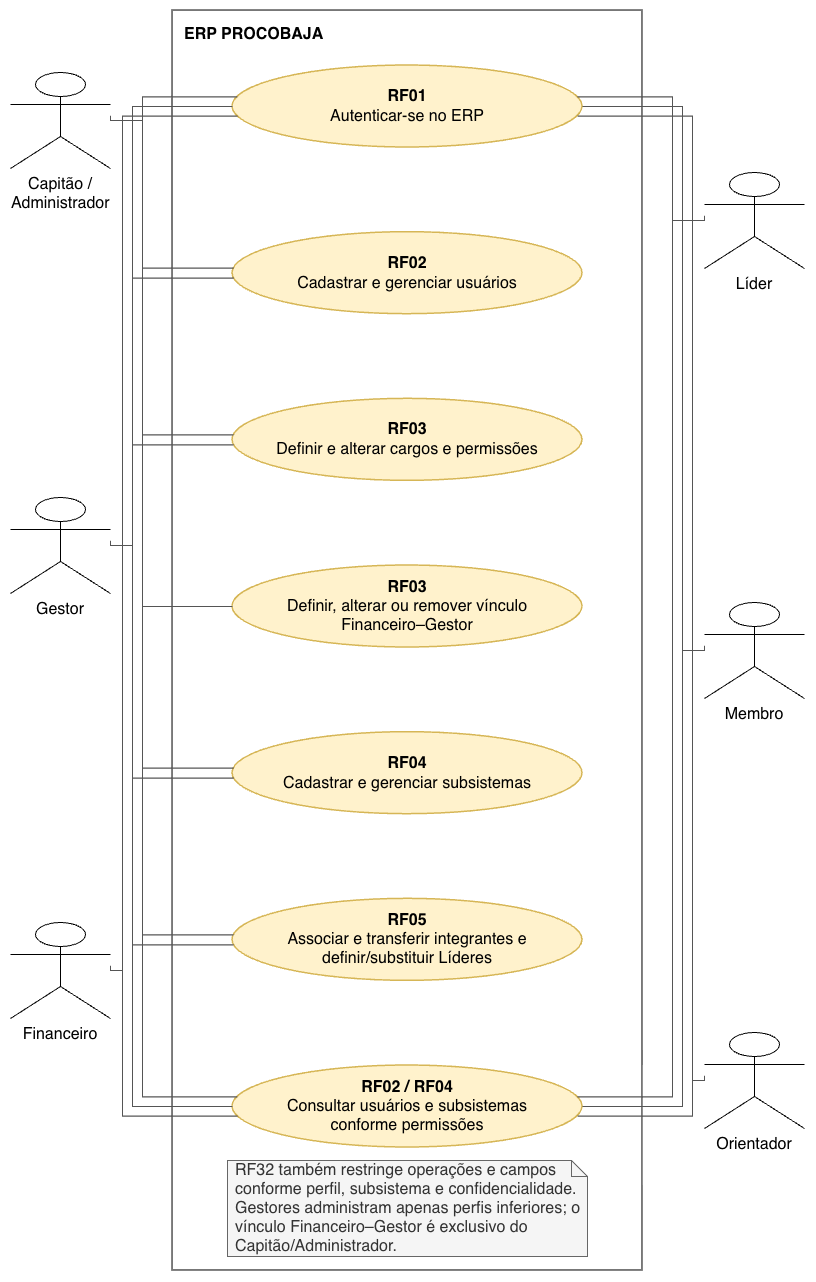

The diagram above was exported from draw.io. Its source (the exported page's mxGraphModel, read from the mxfile embedded in the PNG):
<mxGraphModel dx="2168" dy="1293" grid="1" gridSize="10" guides="1" tooltips="1" connect="1" arrows="1" fold="1" page="1" pageScale="1" pageWidth="850" pageHeight="1400" math="0" shadow="0">
  <root>
    <mxCell id="0" />
    <mxCell id="1" parent="0" />
    <mxCell id="boundary" parent="1" style="rounded=0;whiteSpace=wrap;html=1;strokeWidth=1.6;strokeColor=#555555;fillColor=none;verticalAlign=top;align=left;spacingTop=8;spacingLeft=10;fontStyle=1;fontSize=16;fontFamily=Helvetica;" value="&lt;b&gt;ERP PROCOBAJA&lt;/b&gt;" vertex="1">
      <mxGeometry height="1260" width="470" x="190" y="40" as="geometry" />
    </mxCell>
    <mxCell id="actor1" parent="1" style="shape=umlActor;verticalLabelPosition=bottom;verticalAlign=top;html=1;outlineConnect=0;fontSize=16;fontFamily=Helvetica;align=center;whiteSpace=wrap;" value="Capitão / Administrador" vertex="1">
      <mxGeometry height="96" width="100" x="28" y="102" as="geometry" />
    </mxCell>
    <mxCell id="actor2" parent="1" style="shape=umlActor;verticalLabelPosition=bottom;verticalAlign=top;html=1;outlineConnect=0;fontSize=16;fontFamily=Helvetica;align=center;whiteSpace=wrap;" value="Gestor" vertex="1">
      <mxGeometry height="96" width="100" x="28" y="527" as="geometry" />
    </mxCell>
    <mxCell id="actor3" parent="1" style="shape=umlActor;verticalLabelPosition=bottom;verticalAlign=top;html=1;outlineConnect=0;fontSize=16;fontFamily=Helvetica;align=center;whiteSpace=wrap;" value="Financeiro" vertex="1">
      <mxGeometry height="96" width="100" x="28" y="952" as="geometry" />
    </mxCell>
    <mxCell id="actor4" parent="1" style="shape=umlActor;verticalLabelPosition=bottom;verticalAlign=top;html=1;outlineConnect=0;fontSize=16;fontFamily=Helvetica;align=center;whiteSpace=wrap;" value="Líder" vertex="1">
      <mxGeometry height="96" width="100" x="722" y="202" as="geometry" />
    </mxCell>
    <mxCell id="actor5" parent="1" style="shape=umlActor;verticalLabelPosition=bottom;verticalAlign=top;html=1;outlineConnect=0;fontSize=16;fontFamily=Helvetica;align=center;whiteSpace=wrap;" value="Membro" vertex="1">
      <mxGeometry height="96" width="100" x="722" y="632" as="geometry" />
    </mxCell>
    <mxCell id="actor6" parent="1" style="shape=umlActor;verticalLabelPosition=bottom;verticalAlign=top;html=1;outlineConnect=0;fontSize=16;fontFamily=Helvetica;align=center;whiteSpace=wrap;" value="Orientador" vertex="1">
      <mxGeometry height="96" width="100" x="722" y="1062" as="geometry" />
    </mxCell>
    <mxCell id="uc1" parent="1" style="ellipse;whiteSpace=wrap;html=1;fillColor=#fff2cc;strokeColor=#d6b656;strokeWidth=1.5;fontSize=16;fontFamily=Helvetica;align=center;verticalAlign=middle;spacing=6;" value="&lt;b&gt;RF01&lt;/b&gt;&lt;br&gt;Autenticar-se no ERP" vertex="1">
      <mxGeometry height="82" width="350" x="250" y="95" as="geometry" />
    </mxCell>
    <mxCell id="uc2" parent="1" style="ellipse;whiteSpace=wrap;html=1;fillColor=#fff2cc;strokeColor=#d6b656;strokeWidth=1.5;fontSize=16;fontFamily=Helvetica;align=center;verticalAlign=middle;spacing=6;" value="&lt;b&gt;RF02&lt;/b&gt;&lt;br&gt;Cadastrar e gerenciar usuários" vertex="1">
      <mxGeometry height="82" width="350" x="250" y="261.66666666666663" as="geometry" />
    </mxCell>
    <mxCell id="uc3" parent="1" style="ellipse;whiteSpace=wrap;html=1;fillColor=#fff2cc;strokeColor=#d6b656;strokeWidth=1.5;fontSize=16;fontFamily=Helvetica;align=center;verticalAlign=middle;spacing=6;" value="&lt;b&gt;RF03&lt;/b&gt;&lt;br&gt;Definir e alterar cargos e permissões" vertex="1">
      <mxGeometry height="82" width="350" x="250" y="428.3333333333333" as="geometry" />
    </mxCell>
    <mxCell id="uc4" parent="1" style="ellipse;whiteSpace=wrap;html=1;fillColor=#fff2cc;strokeColor=#d6b656;strokeWidth=1.5;fontSize=16;fontFamily=Helvetica;align=center;verticalAlign=middle;spacing=6;" value="&lt;b&gt;RF03&lt;/b&gt;&lt;br&gt;Definir, alterar ou remover vínculo&lt;br&gt;Financeiro–Gestor" vertex="1">
      <mxGeometry height="82" width="350" x="250" y="595" as="geometry" />
    </mxCell>
    <mxCell id="uc5" parent="1" style="ellipse;whiteSpace=wrap;html=1;fillColor=#fff2cc;strokeColor=#d6b656;strokeWidth=1.5;fontSize=16;fontFamily=Helvetica;align=center;verticalAlign=middle;spacing=6;" value="&lt;b&gt;RF04&lt;/b&gt;&lt;br&gt;Cadastrar e gerenciar subsistemas" vertex="1">
      <mxGeometry height="82" width="350" x="250" y="761.6666666666666" as="geometry" />
    </mxCell>
    <mxCell id="uc6" parent="1" style="ellipse;whiteSpace=wrap;html=1;fillColor=#fff2cc;strokeColor=#d6b656;strokeWidth=1.5;fontSize=16;fontFamily=Helvetica;align=center;verticalAlign=middle;spacing=6;" value="&lt;b&gt;RF05&lt;/b&gt;&lt;br&gt;Associar e transferir integrantes e&lt;div&gt;definir/substituir Líderes&lt;/div&gt;" vertex="1">
      <mxGeometry height="82" width="350" x="250" y="928.3333333333333" as="geometry" />
    </mxCell>
    <mxCell id="uc7" parent="1" style="ellipse;whiteSpace=wrap;html=1;fillColor=#fff2cc;strokeColor=#d6b656;strokeWidth=1.5;fontSize=16;fontFamily=Helvetica;align=center;verticalAlign=middle;spacing=6;" value="&lt;b&gt;RF02 / RF04&lt;/b&gt;&lt;br&gt;Consultar usuários e subsistemas&lt;br&gt;conforme permissões" vertex="1">
      <mxGeometry height="82" width="350" x="250" y="1095" as="geometry" />
    </mxCell>
    <mxCell id="note" parent="1" style="shape=note;whiteSpace=wrap;html=1;size=16;fillColor=#f5f5f5;strokeColor=#666666;fontColor=#333333;fontSize=16;fontFamily=Helvetica;align=left;verticalAlign=middle;spacing=8;" value="RF32 também restringe operações e campos conforme perfil, subsistema e confidencialidade. Gestores administram apenas perfis inferiores; o vínculo Financeiro–Gestor é exclusivo do Capitão/Administrador." vertex="1">
      <mxGeometry height="96" width="360" x="245" y="1190" as="geometry" />
    </mxCell>
    <mxCell id="e1" edge="1" parent="1" source="actor1" style="edgeStyle=orthogonalEdgeStyle;rounded=0;orthogonalLoop=1;jettySize=auto;html=1;endArrow=none;startArrow=none;strokeColor=#555555;strokeWidth=1.2;exitX=1;exitY=0.45;entryX=0;entryY=0.378;entryPerimeter=1;fontSize=16;" target="uc1">
      <mxGeometry relative="1" as="geometry">
        <Array as="points">
          <mxPoint x="160" y="150" />
          <mxPoint x="160" y="126" />
        </Array>
      </mxGeometry>
    </mxCell>
    <mxCell id="e2" edge="1" parent="1" source="actor2" style="edgeStyle=orthogonalEdgeStyle;rounded=0;orthogonalLoop=1;jettySize=auto;html=1;endArrow=none;startArrow=none;strokeColor=#555555;strokeWidth=1.2;exitX=1;exitY=0.45;entryX=0;entryY=0.500;entryPerimeter=1;fontSize=16;" target="uc1">
      <mxGeometry relative="1" as="geometry">
        <Array as="points">
          <mxPoint x="150" y="575" />
          <mxPoint x="150" y="136" />
        </Array>
      </mxGeometry>
    </mxCell>
    <mxCell id="e3" edge="1" parent="1" source="actor3" style="edgeStyle=orthogonalEdgeStyle;rounded=0;orthogonalLoop=1;jettySize=auto;html=1;endArrow=none;startArrow=none;strokeColor=#555555;strokeWidth=1.2;exitX=1;exitY=0.45;entryX=0;entryY=0.622;entryPerimeter=1;fontSize=16;" target="uc1">
      <mxGeometry relative="1" as="geometry">
        <Array as="points">
          <mxPoint x="140" y="1000" />
          <mxPoint x="140" y="146" />
        </Array>
      </mxGeometry>
    </mxCell>
    <mxCell id="e4" edge="1" parent="1" source="actor4" style="edgeStyle=orthogonalEdgeStyle;rounded=0;orthogonalLoop=1;jettySize=auto;html=1;endArrow=none;startArrow=none;strokeColor=#555555;strokeWidth=1.2;exitX=0;exitY=0.45;entryX=1;entryY=0.378;entryPerimeter=1;fontSize=16;" target="uc1">
      <mxGeometry relative="1" as="geometry">
        <Array as="points">
          <mxPoint x="690" y="250" />
          <mxPoint x="690" y="126" />
        </Array>
      </mxGeometry>
    </mxCell>
    <mxCell id="e5" edge="1" parent="1" source="actor5" style="edgeStyle=orthogonalEdgeStyle;rounded=0;orthogonalLoop=1;jettySize=auto;html=1;endArrow=none;startArrow=none;strokeColor=#555555;strokeWidth=1.2;exitX=0;exitY=0.45;entryX=1;entryY=0.500;entryPerimeter=1;fontSize=16;" target="uc1">
      <mxGeometry relative="1" as="geometry">
        <Array as="points">
          <mxPoint x="700" y="680" />
          <mxPoint x="700" y="136" />
        </Array>
      </mxGeometry>
    </mxCell>
    <mxCell id="e6" edge="1" parent="1" source="actor6" style="edgeStyle=orthogonalEdgeStyle;rounded=0;orthogonalLoop=1;jettySize=auto;html=1;endArrow=none;startArrow=none;strokeColor=#555555;strokeWidth=1.2;exitX=0;exitY=0.45;entryX=1;entryY=0.622;entryPerimeter=1;fontSize=16;" target="uc1">
      <mxGeometry relative="1" as="geometry">
        <Array as="points">
          <mxPoint x="710" y="1110" />
          <mxPoint x="710" y="146" />
        </Array>
      </mxGeometry>
    </mxCell>
    <mxCell id="e7" edge="1" parent="1" source="actor1" style="edgeStyle=orthogonalEdgeStyle;rounded=0;orthogonalLoop=1;jettySize=auto;html=1;endArrow=none;startArrow=none;strokeColor=#555555;strokeWidth=1.2;exitX=1;exitY=0.45;entryX=0;entryY=0.439;entryPerimeter=1;fontSize=16;" target="uc2">
      <mxGeometry relative="1" as="geometry">
        <Array as="points">
          <mxPoint x="160" y="150" />
          <mxPoint x="160" y="297.66666666666663" />
        </Array>
      </mxGeometry>
    </mxCell>
    <mxCell id="e8" edge="1" parent="1" source="actor2" style="edgeStyle=orthogonalEdgeStyle;rounded=0;orthogonalLoop=1;jettySize=auto;html=1;endArrow=none;startArrow=none;strokeColor=#555555;strokeWidth=1.2;exitX=1;exitY=0.45;entryX=0;entryY=0.561;entryPerimeter=1;fontSize=16;" target="uc2">
      <mxGeometry relative="1" as="geometry">
        <Array as="points">
          <mxPoint x="150" y="575" />
          <mxPoint x="150" y="307.66666666666663" />
        </Array>
      </mxGeometry>
    </mxCell>
    <mxCell id="e9" edge="1" parent="1" source="actor1" style="edgeStyle=orthogonalEdgeStyle;rounded=0;orthogonalLoop=1;jettySize=auto;html=1;endArrow=none;startArrow=none;strokeColor=#555555;strokeWidth=1.2;exitX=1;exitY=0.45;entryX=0;entryY=0.439;entryPerimeter=1;fontSize=16;" target="uc3">
      <mxGeometry relative="1" as="geometry">
        <Array as="points">
          <mxPoint x="160" y="150" />
          <mxPoint x="160" y="464.3333333333333" />
        </Array>
      </mxGeometry>
    </mxCell>
    <mxCell id="e10" edge="1" parent="1" source="actor2" style="edgeStyle=orthogonalEdgeStyle;rounded=0;orthogonalLoop=1;jettySize=auto;html=1;endArrow=none;startArrow=none;strokeColor=#555555;strokeWidth=1.2;exitX=1;exitY=0.45;entryX=0;entryY=0.561;entryPerimeter=1;fontSize=16;" target="uc3">
      <mxGeometry relative="1" as="geometry">
        <Array as="points">
          <mxPoint x="150" y="575" />
          <mxPoint x="150" y="474.3333333333333" />
        </Array>
      </mxGeometry>
    </mxCell>
    <mxCell id="e11" edge="1" parent="1" source="actor1" style="edgeStyle=orthogonalEdgeStyle;rounded=0;orthogonalLoop=1;jettySize=auto;html=1;endArrow=none;startArrow=none;strokeColor=#555555;strokeWidth=1.2;exitX=1;exitY=0.45;entryX=0;entryY=0.500;entryPerimeter=1;fontSize=16;" target="uc4">
      <mxGeometry relative="1" as="geometry">
        <Array as="points">
          <mxPoint x="160" y="150" />
          <mxPoint x="160" y="636" />
        </Array>
      </mxGeometry>
    </mxCell>
    <mxCell id="e12" edge="1" parent="1" source="actor1" style="edgeStyle=orthogonalEdgeStyle;rounded=0;orthogonalLoop=1;jettySize=auto;html=1;endArrow=none;startArrow=none;strokeColor=#555555;strokeWidth=1.2;exitX=1;exitY=0.45;entryX=0;entryY=0.439;entryPerimeter=1;fontSize=16;" target="uc5">
      <mxGeometry relative="1" as="geometry">
        <Array as="points">
          <mxPoint x="160" y="150" />
          <mxPoint x="160" y="797.6666666666666" />
        </Array>
      </mxGeometry>
    </mxCell>
    <mxCell id="e13" edge="1" parent="1" source="actor2" style="edgeStyle=orthogonalEdgeStyle;rounded=0;orthogonalLoop=1;jettySize=auto;html=1;endArrow=none;startArrow=none;strokeColor=#555555;strokeWidth=1.2;exitX=1;exitY=0.45;entryX=0;entryY=0.561;entryPerimeter=1;fontSize=16;" target="uc5">
      <mxGeometry relative="1" as="geometry">
        <Array as="points">
          <mxPoint x="150" y="575" />
          <mxPoint x="150" y="807.6666666666666" />
        </Array>
      </mxGeometry>
    </mxCell>
    <mxCell id="e14" edge="1" parent="1" source="actor1" style="edgeStyle=orthogonalEdgeStyle;rounded=0;orthogonalLoop=1;jettySize=auto;html=1;endArrow=none;startArrow=none;strokeColor=#555555;strokeWidth=1.2;exitX=1;exitY=0.45;entryX=0;entryY=0.439;entryPerimeter=1;fontSize=16;" target="uc6">
      <mxGeometry relative="1" as="geometry">
        <Array as="points">
          <mxPoint x="160" y="150" />
          <mxPoint x="160" y="964.3333333333333" />
        </Array>
      </mxGeometry>
    </mxCell>
    <mxCell id="e15" edge="1" parent="1" source="actor2" style="edgeStyle=orthogonalEdgeStyle;rounded=0;orthogonalLoop=1;jettySize=auto;html=1;endArrow=none;startArrow=none;strokeColor=#555555;strokeWidth=1.2;exitX=1;exitY=0.45;entryX=0;entryY=0.561;entryPerimeter=1;fontSize=16;" target="uc6">
      <mxGeometry relative="1" as="geometry">
        <Array as="points">
          <mxPoint x="150" y="575" />
          <mxPoint x="150" y="974.3333333333333" />
        </Array>
      </mxGeometry>
    </mxCell>
    <mxCell id="e16" edge="1" parent="1" source="actor1" style="edgeStyle=orthogonalEdgeStyle;rounded=0;orthogonalLoop=1;jettySize=auto;html=1;endArrow=none;startArrow=none;strokeColor=#555555;strokeWidth=1.2;exitX=1;exitY=0.45;entryX=0;entryY=0.378;entryPerimeter=1;fontSize=16;" target="uc7">
      <mxGeometry relative="1" as="geometry">
        <Array as="points">
          <mxPoint x="160" y="150" />
          <mxPoint x="160" y="1126" />
        </Array>
      </mxGeometry>
    </mxCell>
    <mxCell id="e17" edge="1" parent="1" source="actor2" style="edgeStyle=orthogonalEdgeStyle;rounded=0;orthogonalLoop=1;jettySize=auto;html=1;endArrow=none;startArrow=none;strokeColor=#555555;strokeWidth=1.2;exitX=1;exitY=0.45;entryX=0;entryY=0.500;entryPerimeter=1;fontSize=16;" target="uc7">
      <mxGeometry relative="1" as="geometry">
        <Array as="points">
          <mxPoint x="150" y="575" />
          <mxPoint x="150" y="1136" />
        </Array>
      </mxGeometry>
    </mxCell>
    <mxCell id="e18" edge="1" parent="1" source="actor3" style="edgeStyle=orthogonalEdgeStyle;rounded=0;orthogonalLoop=1;jettySize=auto;html=1;endArrow=none;startArrow=none;strokeColor=#555555;strokeWidth=1.2;exitX=1;exitY=0.45;entryX=0;entryY=0.622;entryPerimeter=1;fontSize=16;" target="uc7">
      <mxGeometry relative="1" as="geometry">
        <Array as="points">
          <mxPoint x="140" y="1000" />
          <mxPoint x="140" y="1146" />
        </Array>
      </mxGeometry>
    </mxCell>
    <mxCell id="e19" edge="1" parent="1" source="actor4" style="edgeStyle=orthogonalEdgeStyle;rounded=0;orthogonalLoop=1;jettySize=auto;html=1;endArrow=none;startArrow=none;strokeColor=#555555;strokeWidth=1.2;exitX=0;exitY=0.45;entryX=1;entryY=0.378;entryPerimeter=1;fontSize=16;" target="uc7">
      <mxGeometry relative="1" as="geometry">
        <Array as="points">
          <mxPoint x="690" y="250" />
          <mxPoint x="690" y="1126" />
        </Array>
      </mxGeometry>
    </mxCell>
    <mxCell id="e20" edge="1" parent="1" source="actor5" style="edgeStyle=orthogonalEdgeStyle;rounded=0;orthogonalLoop=1;jettySize=auto;html=1;endArrow=none;startArrow=none;strokeColor=#555555;strokeWidth=1.2;exitX=0;exitY=0.45;entryX=1;entryY=0.500;entryPerimeter=1;fontSize=16;" target="uc7">
      <mxGeometry relative="1" as="geometry">
        <Array as="points">
          <mxPoint x="700" y="680" />
          <mxPoint x="700" y="1136" />
        </Array>
      </mxGeometry>
    </mxCell>
    <mxCell id="e21" edge="1" parent="1" source="actor6" style="edgeStyle=orthogonalEdgeStyle;rounded=0;orthogonalLoop=1;jettySize=auto;html=1;endArrow=none;startArrow=none;strokeColor=#555555;strokeWidth=1.2;exitX=0;exitY=0.45;entryX=1;entryY=0.622;entryPerimeter=1;fontSize=16;" target="uc7">
      <mxGeometry relative="1" as="geometry">
        <Array as="points">
          <mxPoint x="710" y="1110" />
          <mxPoint x="710" y="1146" />
        </Array>
      </mxGeometry>
    </mxCell>
  </root>
</mxGraphModel>